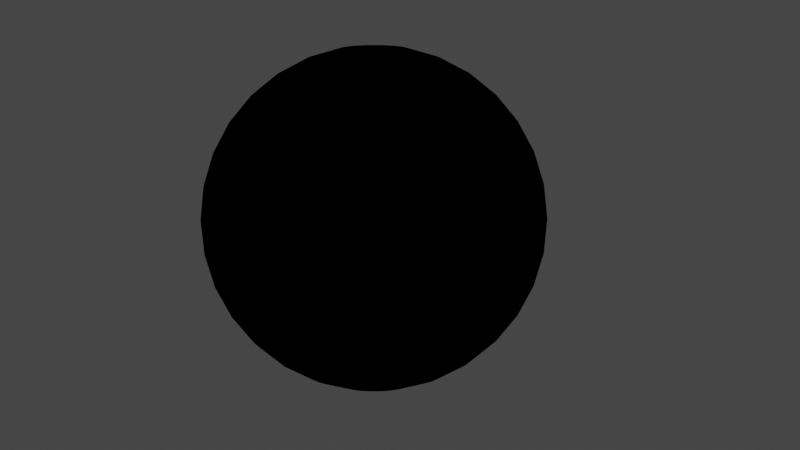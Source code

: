 # Source: toon_shader.blend  (saved by Blender 2.92.15; exported with 4.5.12 LTS)
import bpy
from mathutils import Matrix  # noqa: F401  (used for matrix-valued properties, if any)

bpy.ops.wm.read_factory_settings(use_empty=True)
scene = bpy.context.scene
scene.name = 'Scene'

# ---- collections
col_collection = bpy.data.collections.new('Collection'); scene.collection.children.link(col_collection)

# ---- materials (node trees are filled in below, after node groups)
mat_toon = bpy.data.materials.new('toon')
mat_toon.use_transparent_shadow = False

# ---- node groups
ng_nodegroup = bpy.data.node_groups.new('NodeGroup', 'ShaderNodeTree')
_s = ng_nodegroup.interface.new_socket(name='Shader', in_out='OUTPUT', socket_type='NodeSocketShader')
_s = ng_nodegroup.interface.new_socket(name='Base color', in_out='INPUT', socket_type='NodeSocketColor')
_s.default_value = (0.5, 0.5, 0.5, 1.0)
_N = ng_nodegroup.nodes; _L = ng_nodegroup.links
n0 = _N.new('NodeGroupInput'); n0.name = 'Group Input'; n0.location = (75, -216)
n1 = _N.new('ShaderNodeBsdfDiffuse'); n1.name = 'Diffuse BSDF'; n1.location = (-379, -18)
n1.inputs[1].default_value = 1.0
n2 = _N.new('ShaderNodeShaderToRGB'); n2.name = 'Shader to RGB'; n2.location = (-177, -30)
n3 = _N.new('NodeGroupOutput'); n3.name = 'Group Output'; n3.location = (915, -3)
n4 = _N.new('ShaderNodeValToRGB'); n4.name = 'ColorRamp'; n4.location = (29, 40)
while len(n4.color_ramp.elements) > 1: n4.color_ramp.elements.remove(n4.color_ramp.elements[-1])
n4.color_ramp.elements[0].position = 0.9273; n4.color_ramp.elements[0].color = (0.004825, 0.004825, 0.004825, 1.0)
_e = n4.color_ramp.elements.new(0.9955); _e.color = (1.0, 1.0, 1.0, 1.0)
n5 = _N.new('ShaderNodeMix'); n5.name = 'Mix'; n5.location = (569, -30)
n5.data_type = 'RGBA'
n6 = _N.new('ShaderNodeMix'); n6.name = 'Mix.001'; n6.location = (349, 45)
n6.data_type = 'RGBA'
n6.blend_type = 'LIGHTEN'
_L.new(n1.outputs[0], n2.inputs[0])
_L.new(n2.outputs[0], n4.inputs[0])
_L.new(n4.outputs[0], n6.inputs[6])
_L.new(n0.outputs[0], n5.inputs[7])
_L.new(n5.outputs[2], n3.inputs[0])
_L.new(n6.outputs[2], n5.inputs[6])
n3.is_active_output = True

# ---- material node trees
mat_toon.use_nodes = True; mat_toon.node_tree.nodes.clear()
_N = mat_toon.node_tree.nodes; _L = mat_toon.node_tree.links
n0 = _N.new('ShaderNodeOutputMaterial'); n0.name = 'Material Output'; n0.location = (300, 300)
n0.target = 'EEVEE'
n1 = _N.new('ShaderNodeGroup'); n1.name = 'Group'; n1.location = (-327, 298)
n1.node_tree = ng_nodegroup
n1.inputs[0].default_value = (0.3264, 0.3264, 0.3264, 1.0)
_L.new(n1.outputs[0], n0.inputs[0])
n0.is_active_output = True

# ---- world
world_world = bpy.data.worlds.new('World'); scene.world = world_world
world_world.use_nodes = True; world_world.node_tree.nodes.clear()
_N = world_world.node_tree.nodes; _L = world_world.node_tree.links
n0 = _N.new('ShaderNodeOutputWorld'); n0.name = 'World Output'; n0.location = (300, 300)
n1 = _N.new('ShaderNodeBackground'); n1.name = 'Background'; n1.location = (10, 300)
n1.inputs[0].default_value = (0.05088, 0.05088, 0.05088, 1.0)
_L.new(n1.outputs[0], n0.inputs[0])
n0.is_active_output = True
world_world.color = (0.05088, 0.05088, 0.05088)
world_world.use_sun_shadow = False
world_world.sun_shadow_jitter_overblur = 0.0

# ---- cameras
cam_camera = bpy.data.cameras.new('Camera')
cam_camera.clip_end = 100.0
cam_camera.ortho_scale = 7.314

# ---- lights
light_light = bpy.data.lights.new('Light', 'SUN')
light_light.transmission_factor = 0.0
light_light.angle = 0.1993
light_light.energy = 7.47
light_light.shadow_soft_size = 0.1
light_light.shadow_cascade_max_distance = 1000.0
light_point = bpy.data.lights.new('Point', 'SUN')
light_point.transmission_factor = 0.0
light_point.shadow_soft_size = 0.25
light_point_001 = bpy.data.lights.new('Point.001', 'POINT')
light_point_001.transmission_factor = 0.0
light_point_001.shadow_soft_size = 0.25
light_point_001.shadow_maximum_resolution = 0.006
light_point_001.use_absolute_resolution = True
light_point_002 = bpy.data.lights.new('Point.002', 'SUN')
light_point_002.transmission_factor = 0.0
light_point_002.shadow_soft_size = 0.25
light_point_003 = bpy.data.lights.new('Point.003', 'SUN')
light_point_003.transmission_factor = 0.0
light_point_003.shadow_soft_size = 0.25

# ---- meshes
me_sphere = bpy.data.meshes.new('Sphere')
me_sphere.from_pydata([(-0.29, 1.293, 1.159), (0.5901, 0.4854, -1.623), (-0.7706, 0.8344, 1.437), (-0.4688, 1.012, 1.368), (-0.1695, 1.156, 1.237), (0.1157, 1.262, 1.05), (0.376, 1.324, 0.8144), (0.6013, 1.342, 0.5381), (0.783, 1.313, 0.2322), (0.9141, 1.239, -0.09147), (0.9895, 1.123, -0.4205), (1.006, 0.9697, -0.7424), (0.9641, 0.7845, -1.045), (0.8642, 0.5748, -1.316), (0.7105, 0.3485, -1.545), (0.5091, 0.1143, -1.724), (0.2675, -0.1187, -1.845), (-0.7391, 0.7781, 1.463), (-0.4071, 0.9016, 1.419), (-0.08002, 0.9961, 1.312), (0.2297, 1.058, 1.146), (0.51, 1.084, 0.9264), (0.7502, 1.075, 0.6626), (0.941, 1.03, 0.3644), (1.075, 0.9504, 0.0433), (1.148, 0.8401, -0.2884), (1.155, 0.7031, -0.6179), (1.098, 0.5446, -0.9325), (0.9781, 0.3707, -1.22), (0.8, 0.1881, -1.47), (0.5707, 0.003866, -1.672), (0.299, -0.175, -1.819), (-0.7198, 0.7157, 1.487), (-0.3691, 0.7794, 1.467), (-0.02487, 0.8186, 1.381), (0.2998, 0.8319, 1.234), (0.5925, 0.8188, 1.03), (0.8419, 0.7797, 0.7773), (1.038, 0.7163, 0.4862), (1.174, 0.6308, 0.1675), (1.245, 0.5267, -0.1665), (1.247, 0.4079, -0.5031), (1.181, 0.2789, -0.8292), (1.048, 0.1448, -1.132), (0.8552, 0.0106, -1.401), (0.6087, -0.1184, -1.625), (0.3183, -0.2373, -1.795), (-0.7132, 0.6497, 1.508), (-0.3563, 0.6499, 1.508), (-0.006189, 0.6307, 1.442), (0.3236, 0.5927, 1.311), (0.6205, 0.5375, 1.12), (0.873, 0.4672, 0.8779), (1.071, 0.3845, 0.593), (1.208, 0.2926, 0.2764), (1.278, 0.195, -0.05977), (1.278, 0.09537, -0.4025), (1.209, -0.002343, -0.7387), (1.072, -0.09442, -1.055), (0.8739, -0.1773, -1.34), (0.6216, -0.2479, -1.583), (0.3249, -0.3033, -1.773), (-0.7197, 0.5826, 1.526), (-0.369, 0.5183, 1.543), (-0.02471, 0.4396, 1.491), (0.3001, 0.3495, 1.374), (0.5928, 0.2515, 1.195), (0.8422, 0.1495, 0.9605), (1.039, 0.04719, 0.6806), (1.175, -0.05136, 0.3657), (1.245, -0.1424, 0.02786), (1.247, -0.2224, -0.32), (1.181, -0.2883, -0.6644), (1.048, -0.3376, -0.9922), (0.8554, -0.3684, -1.291), (0.6088, -0.3795, -1.549), (0.3184, -0.3704, -1.756), (-0.739, 0.517, 1.539), (-0.4069, 0.3895, 1.568), (-0.07971, 0.2527, 1.528), (0.23, 0.1116, 1.421), (0.5104, -0.02819, 1.25), (0.7507, -0.1614, 1.022), (0.9416, -0.2828, 0.7457), (1.076, -0.3878, 0.4321), (1.148, -0.4724, 0.09298), (1.156, -0.5332, -0.2586), (1.098, -0.5681, -0.6092), (0.9785, -0.5755, -0.9453), (0.8004, -0.5553, -1.254), (0.5709, -0.5082, -1.523), (0.2991, -0.4361, -1.743), (-0.7704, 0.4554, 1.547), (-0.4685, 0.2686, 1.584), (-0.1691, 0.0771, 1.551), (0.1163, -0.1118, 1.45), (0.3767, -0.2909, 1.284), (0.6021, -0.4533, 1.06), (0.7838, -0.5927, 0.7858), (0.9149, -0.7038, 0.473), (0.9903, -0.7823, 0.1331), (1.007, -0.8252, -0.2209), (0.9647, -0.8308, -0.5752), (0.8647, -0.799, -0.9164), (0.711, -0.7309, -1.231), (0.5094, -0.6292, -1.508), (0.2677, -0.4977, -1.735), (-0.8127, 0.4001, 1.549), (-0.5514, 0.1602, 1.589), (-0.2894, -0.08034, 1.559), (-0.03682, -0.3122, 1.459), (0.1966, -0.5266, 1.295), (0.402, -0.7151, 1.072), (0.5714, -0.8706, 0.7994), (0.6984, -0.9872, 0.4868), (0.7779, -1.06, 0.1466), (0.8071, -1.087, -0.2081), (0.7847, -1.066, -0.5637), (0.7116, -0.9993, -0.9066), (0.5907, -0.8883, -1.224), (0.4265, -0.7376, -1.502), (0.2255, -0.553, -1.732), (-0.8641, 0.3533, 1.547), (-0.6523, 0.06835, 1.584), (-0.436, -0.2136, 1.551), (-0.2234, -0.4819, 1.45), (-0.02279, -0.726, 1.284), (0.1582, -0.9368, 1.06), (0.3126, -1.106, 0.7858), (0.4344, -1.227, 0.473), (0.5191, -1.296, 0.1331), (0.5633, -1.309, -0.2209), (0.5653, -1.266, -0.5752), (0.525, -1.169, -0.9164), (0.4441, -1.022, -1.231), (0.3255, -0.8294, -1.508), (0.174, -0.5998, -1.735), (-0.9229, 0.3167, 1.539), (-0.7676, -0.00329, 1.568), (-0.6033, -0.3176, 1.528), (-0.4364, -0.6142, 1.421), (-0.2732, -0.8817, 1.25), (-0.12, -1.11, 1.022), (0.01726, -1.29, 0.7457), (0.1333, -1.414, 0.4321), (0.2238, -1.479, 0.09298), (0.2851, -1.482, -0.2586), (0.3149, -1.422, -0.6092), (0.3121, -1.301, -0.9453), (0.2768, -1.126, -1.254), (0.2103, -0.9011, -1.523), (0.1152, -0.6363, -1.743), (-0.9866, 0.2919, 1.526), (-0.8926, -0.05201, 1.543), (-0.7848, -0.3884, 1.491), (-0.6674, -0.7043, 1.374), (-0.5449, -0.9876, 1.195), (-0.4219, -1.227, 0.9605), (-0.3032, -1.414, 0.6806), (-0.1934, -1.542, 0.3657), (-0.09674, -1.604, 0.02786), (-0.01684, -1.599, -0.32), (0.04318, -1.527, -0.6644), (0.08102, -1.391, -0.9922), (0.09523, -1.196, -1.291), (0.08525, -0.9498, -1.549), (0.05147, -0.6612, -1.756), (-1.053, 0.2797, 1.508), (-1.023, -0.07594, 1.508), (-0.9736, -0.4231, 1.442), (-0.9077, -0.7485, 1.311), (-0.8274, -1.04, 1.12), (-0.7359, -1.285, 0.8779), (-0.6366, -1.476, 0.593), (-0.5333, -1.604, 0.2764), (-0.4301, -1.665, -0.05977), (-0.3308, -1.657, -0.4025), (-0.2394, -1.579, -0.7387), (-0.1593, -1.436, -1.055), (-0.09359, -1.231, -1.34), (-0.04481, -0.9737, -1.583), (-0.01483, -0.6734, -1.773), (-1.119, 0.2806, 1.487), (-1.153, -0.07416, 1.467), (-1.162, -0.4205, 1.381), (-1.148, -0.7452, 1.234), (-1.11, -1.036, 1.03), (-1.05, -1.281, 0.7773), (-0.9699, -1.471, 0.4862), (-0.8732, -1.599, 0.1675), (-0.7634, -1.661, -0.1665), (-0.6448, -1.653, -0.5031), (-0.522, -1.576, -0.8292), (-0.3996, -1.432, -1.132), (-0.2824, -1.229, -1.401), (-0.1749, -0.9719, -1.625), (-0.08114, -0.6725, -1.795), (-1.183, 0.2946, 1.463), (-1.278, -0.04674, 1.419), (-1.344, -0.3807, 1.312), (-1.379, -0.6945, 1.146), (-1.382, -0.9761, 0.9264), (-1.352, -1.215, 0.6626), (-1.29, -1.401, 0.3644), (-1.2, -1.528, 0.0433), (-1.084, -1.59, -0.2884), (-0.9468, -1.586, -0.6179), (-0.7938, -1.516, -0.9325), (-0.6307, -1.382, -1.22), (-0.464, -1.189, -1.47), (-0.3, -0.9445, -1.672), (-0.1449, -0.6585, -1.819), (-1.242, 0.3211, 1.437), (-1.393, 0.005281, 1.368), (-1.511, -0.3052, 1.237), (-1.592, -0.5984, 1.05), (-1.632, -0.8631, 0.8144), (-1.63, -1.089, 0.5381), (-1.586, -1.268, 0.2322), (-1.501, -1.392, -0.09147), (-1.379, -1.457, -0.4205), (-1.225, -1.461, -0.7424), (-1.044, -1.403, -1.045), (-0.8438, -1.286, -1.316), (-0.6314, -1.113, -1.545), (-0.4152, -0.8925, -1.724), (-0.2037, -0.632, -1.845), (-1.293, 0.3591, 1.409), (-0.2552, -0.5939, -1.872)], [(4, 0), (14, 1), (228, 226), (227, 212)], [(7, 6, 21, 22), (15, 14, 29, 30), (8, 7, 22, 23), (16, 15, 30, 31), (9, 8, 23, 24), (10, 9, 24, 25), (3, 2, 17, 18), (11, 10, 25, 26), (4, 3, 18, 19), (12, 11, 26, 27), (5, 4, 19, 20), (13, 12, 27, 28), (6, 5, 20, 21), (14, 13, 28, 29), (26, 25, 40, 41), (19, 18, 33, 34), (27, 26, 41, 42), (20, 19, 34, 35), (28, 27, 42, 43), (21, 20, 35, 36), (29, 28, 43, 44), (22, 21, 36, 37), (30, 29, 44, 45), (23, 22, 37, 38), (31, 30, 45, 46), (24, 23, 38, 39), (25, 24, 39, 40), (18, 17, 32, 33), (45, 44, 59, 60), (38, 37, 52, 53), (46, 45, 60, 61), (39, 38, 53, 54), (40, 39, 54, 55), (33, 32, 47, 48), (41, 40, 55, 56), (34, 33, 48, 49), (42, 41, 56, 57), (35, 34, 49, 50), (43, 42, 57, 58), (36, 35, 50, 51), (44, 43, 58, 59), (37, 36, 51, 52), (57, 56, 71, 72), (50, 49, 64, 65), (58, 57, 72, 73), (51, 50, 65, 66), (59, 58, 73, 74), (52, 51, 66, 67), (60, 59, 74, 75), (53, 52, 67, 68), (61, 60, 75, 76), (54, 53, 68, 69), (55, 54, 69, 70), (48, 47, 62, 63), (56, 55, 70, 71), (49, 48, 63, 64), (76, 75, 90, 91), (69, 68, 83, 84), (70, 69, 84, 85), (63, 62, 77, 78), (71, 70, 85, 86), (64, 63, 78, 79), (72, 71, 86, 87), (65, 64, 79, 80), (73, 72, 87, 88), (66, 65, 80, 81), (74, 73, 88, 89), (67, 66, 81, 82), (75, 74, 89, 90), (68, 67, 82, 83), (80, 79, 94, 95), (88, 87, 102, 103), (81, 80, 95, 96), (89, 88, 103, 104), (82, 81, 96, 97), (90, 89, 104, 105), (83, 82, 97, 98), (91, 90, 105, 106), (84, 83, 98, 99), (85, 84, 99, 100), (78, 77, 92, 93), (86, 85, 100, 101), (79, 78, 93, 94), (87, 86, 101, 102), (99, 98, 113, 114), (100, 99, 114, 115), (93, 92, 107, 108), (101, 100, 115, 116), (94, 93, 108, 109), (102, 101, 116, 117), (95, 94, 109, 110), (103, 102, 117, 118), (96, 95, 110, 111), (104, 103, 118, 119), (97, 96, 111, 112), (105, 104, 119, 120), (98, 97, 112, 113), (106, 105, 120, 121), (118, 117, 132, 133), (111, 110, 125, 126), (119, 118, 133, 134), (112, 111, 126, 127), (120, 119, 134, 135), (113, 112, 127, 128), (121, 120, 135, 136), (114, 113, 128, 129), (115, 114, 129, 130), (108, 107, 122, 123), (116, 115, 130, 131), (109, 108, 123, 124), (117, 116, 131, 132), (110, 109, 124, 125), (130, 129, 144, 145), (123, 122, 137, 138), (131, 130, 145, 146), (124, 123, 138, 139), (132, 131, 146, 147), (125, 124, 139, 140), (133, 132, 147, 148), (126, 125, 140, 141), (134, 133, 148, 149), (127, 126, 141, 142), (135, 134, 149, 150), (128, 127, 142, 143), (136, 135, 150, 151), (129, 128, 143, 144), (141, 140, 155, 156), (149, 148, 163, 164), (142, 141, 156, 157), (150, 149, 164, 165), (143, 142, 157, 158), (151, 150, 165, 166), (144, 143, 158, 159), (145, 144, 159, 160), (138, 137, 152, 153), (146, 145, 160, 161), (139, 138, 153, 154), (147, 146, 161, 162), (140, 139, 154, 155), (148, 147, 162, 163), (160, 159, 174, 175), (153, 152, 167, 168), (161, 160, 175, 176), (154, 153, 168, 169), (162, 161, 176, 177), (155, 154, 169, 170), (163, 162, 177, 178), (156, 155, 170, 171), (164, 163, 178, 179), (157, 156, 171, 172), (165, 164, 179, 180), (158, 157, 172, 173), (166, 165, 180, 181), (159, 158, 173, 174), (179, 178, 193, 194), (172, 171, 186, 187), (180, 179, 194, 195), (173, 172, 187, 188), (181, 180, 195, 196), (174, 173, 188, 189), (175, 174, 189, 190), (168, 167, 182, 183), (176, 175, 190, 191), (169, 168, 183, 184), (177, 176, 191, 192), (170, 169, 184, 185), (178, 177, 192, 193), (171, 170, 185, 186), (191, 190, 205, 206), (184, 183, 198, 199), (192, 191, 206, 207), (185, 184, 199, 200), (193, 192, 207, 208), (186, 185, 200, 201), (194, 193, 208, 209), (187, 186, 201, 202), (195, 194, 209, 210), (188, 187, 202, 203), (196, 195, 210, 211), (189, 188, 203, 204), (190, 189, 204, 205), (183, 182, 197, 198), (210, 209, 224, 225), (203, 202, 217, 218), (211, 210, 225, 226), (204, 203, 218, 219), (205, 204, 219, 220), (198, 197, 212, 213), (206, 205, 220, 221), (199, 198, 213, 214), (207, 206, 221, 222), (200, 199, 214, 215), (208, 207, 222, 223), (201, 200, 215, 216), (209, 208, 223, 224), (202, 201, 216, 217)])
me_sphere.polygons.foreach_set('use_smooth', [True] * 196)
_uv = me_sphere.uv_layers.new(name='UVMap')
_uv.uv.foreach_set('vector', [0.4687, 0.625, 0.4687, 0.6875, 0.4375, 0.6875, 0.4375, 0.625, 0.4687, 0.125, 0.4687, 0.1875, 0.4375, 0.1875, 0.4375, 0.125, 0.4687, 0.5625, 0.4687, 0.625, 0.4375, 0.625, 0.4375, 0.5625, 0.4687, 0.0625, 0.4687, 0.125, 0.4375, 0.125, 0.4375, 0.0625, 0.4687, 0.5, 0.4687, 0.5625, 0.4375, 0.5625, 0.4375, 0.5, 0.4687, 0.4375, 0.4687, 0.5, 0.4375, 0.5, 0.4375, 0.4375, 0.4687, 0.875, 0.4687, 0.9375, 0.4375, 0.9375, 0.4375, 0.875, 0.4687, 0.375, 0.4687, 0.4375, 0.4375, 0.4375, 0.4375, 0.375, 0.4687, 0.8125, 0.4687, 0.875, 0.4375, 0.875, 0.4375, 0.8125, 0.4687, 0.3125, 0.4687, 0.375, 0.4375, 0.375, 0.4375, 0.3125, 0.4687, 0.75, 0.4687, 0.8125, 0.4375, 0.8125, 0.4375, 0.75, 0.4687, 0.25, 0.4687, 0.3125, 0.4375, 0.3125, 0.4375, 0.25, 0.4687, 0.6875, 0.4687, 0.75, 0.4375, 0.75, 0.4375, 0.6875, 0.4687, 0.1875, 0.4687, 0.25, 0.4375, 0.25, 0.4375, 0.1875, 0.4375, 0.375, 0.4375, 0.4375, 0.4062, 0.4375, 0.4062, 0.375, 0.4375, 0.8125, 0.4375, 0.875, 0.4062, 0.875, 0.4062, 0.8125, 0.4375, 0.3125, 0.4375, 0.375, 0.4062, 0.375, 0.4062, 0.3125, 0.4375, 0.75, 0.4375, 0.8125, 0.4062, 0.8125, 0.4062, 0.75, 0.4375, 0.25, 0.4375, 0.3125, 0.4062, 0.3125, 0.4062, 0.25, 0.4375, 0.6875, 0.4375, 0.75, 0.4062, 0.75, 0.4062, 0.6875, 0.4375, 0.1875, 0.4375, 0.25, 0.4062, 0.25, 0.4062, 0.1875, 0.4375, 0.625, 0.4375, 0.6875, 0.4062, 0.6875, 0.4062, 0.625, 0.4375, 0.125, 0.4375, 0.1875, 0.4062, 0.1875, 0.4062, 0.125, 0.4375, 0.5625, 0.4375, 0.625, 0.4062, 0.625, 0.4062, 0.5625, 0.4375, 0.0625, 0.4375, 0.125, 0.4062, 0.125, 0.4062, 0.0625, 0.4375, 0.5, 0.4375, 0.5625, 0.4062, 0.5625, 0.4062, 0.5, 0.4375, 0.4375, 0.4375, 0.5, 0.4062, 0.5, 0.4062, 0.4375, 0.4375, 0.875, 0.4375, 0.9375, 0.4062, 0.9375, 0.4062, 0.875, 0.4062, 0.125, 0.4062, 0.1875, 0.375, 0.1875, 0.375, 0.125, 0.4062, 0.5625, 0.4062, 0.625, 0.375, 0.625, 0.375, 0.5625, 0.4062, 0.0625, 0.4062, 0.125, 0.375, 0.125, 0.375, 0.0625, 0.4062, 0.5, 0.4062, 0.5625, 0.375, 0.5625, 0.375, 0.5, 0.4062, 0.4375, 0.4062, 0.5, 0.375, 0.5, 0.375, 0.4375, 0.4062, 0.875, 0.4062, 0.9375, 0.375, 0.9375, 0.375, 0.875, 0.4062, 0.375, 0.4062, 0.4375, 0.375, 0.4375, 0.375, 0.375, 0.4062, 0.8125, 0.4062, 0.875, 0.375, 0.875, 0.375, 0.8125, 0.4062, 0.3125, 0.4062, 0.375, 0.375, 0.375, 0.375, 0.3125, 0.4062, 0.75, 0.4062, 0.8125, 0.375, 0.8125, 0.375, 0.75, 0.4062, 0.25, 0.4062, 0.3125, 0.375, 0.3125, 0.375, 0.25, 0.4062, 0.6875, 0.4062, 0.75, 0.375, 0.75, 0.375, 0.6875, 0.4062, 0.1875, 0.4062, 0.25, 0.375, 0.25, 0.375, 0.1875, 0.4062, 0.625, 0.4062, 0.6875, 0.375, 0.6875, 0.375, 0.625, 0.375, 0.3125, 0.375, 0.375, 0.3437, 0.375, 0.3437, 0.3125, 0.375, 0.75, 0.375, 0.8125, 0.3437, 0.8125, 0.3437, 0.75, 0.375, 0.25, 0.375, 0.3125, 0.3437, 0.3125, 0.3437, 0.25, 0.375, 0.6875, 0.375, 0.75, 0.3437, 0.75, 0.3437, 0.6875, 0.375, 0.1875, 0.375, 0.25, 0.3437, 0.25, 0.3437, 0.1875, 0.375, 0.625, 0.375, 0.6875, 0.3437, 0.6875, 0.3437, 0.625, 0.375, 0.125, 0.375, 0.1875, 0.3437, 0.1875, 0.3437, 0.125, 0.375, 0.5625, 0.375, 0.625, 0.3437, 0.625, 0.3437, 0.5625, 0.375, 0.0625, 0.375, 0.125, 0.3437, 0.125, 0.3437, 0.0625, 0.375, 0.5, 0.375, 0.5625, 0.3437, 0.5625, 0.3437, 0.5, 0.375, 0.4375, 0.375, 0.5, 0.3437, 0.5, 0.3437, 0.4375, 0.375, 0.875, 0.375, 0.9375, 0.3437, 0.9375, 0.3437, 0.875, 0.375, 0.375, 0.375, 0.4375, 0.3437, 0.4375, 0.3437, 0.375, 0.375, 0.8125, 0.375, 0.875, 0.3437, 0.875, 0.3437, 0.8125, 0.3437, 0.0625, 0.3437, 0.125, 0.3125, 0.125, 0.3125, 0.0625, 0.3437, 0.5, 0.3437, 0.5625, 0.3125, 0.5625, 0.3125, 0.5, 0.3437, 0.4375, 0.3437, 0.5, 0.3125, 0.5, 0.3125, 0.4375, 0.3437, 0.875, 0.3437, 0.9375, 0.3125, 0.9375, 0.3125, 0.875, 0.3437, 0.375, 0.3437, 0.4375, 0.3125, 0.4375, 0.3125, 0.375, 0.3437, 0.8125, 0.3437, 0.875, 0.3125, 0.875, 0.3125, 0.8125, 0.3437, 0.3125, 0.3437, 0.375, 0.3125, 0.375, 0.3125, 0.3125, 0.3437, 0.75, 0.3437, 0.8125, 0.3125, 0.8125, 0.3125, 0.75, 0.3437, 0.25, 0.3437, 0.3125, 0.3125, 0.3125, 0.3125, 0.25, 0.3437, 0.6875, 0.3437, 0.75, 0.3125, 0.75, 0.3125, 0.6875, 0.3437, 0.1875, 0.3437, 0.25, 0.3125, 0.25, 0.3125, 0.1875, 0.3437, 0.625, 0.3437, 0.6875, 0.3125, 0.6875, 0.3125, 0.625, 0.3437, 0.125, 0.3437, 0.1875, 0.3125, 0.1875, 0.3125, 0.125, 0.3437, 0.5625, 0.3437, 0.625, 0.3125, 0.625, 0.3125, 0.5625, 0.3125, 0.75, 0.3125, 0.8125, 0.2812, 0.8125, 0.2812, 0.75, 0.3125, 0.25, 0.3125, 0.3125, 0.2812, 0.3125, 0.2812, 0.25, 0.3125, 0.6875, 0.3125, 0.75, 0.2812, 0.75, 0.2812, 0.6875, 0.3125, 0.1875, 0.3125, 0.25, 0.2812, 0.25, 0.2812, 0.1875, 0.3125, 0.625, 0.3125, 0.6875, 0.2812, 0.6875, 0.2812, 0.625, 0.3125, 0.125, 0.3125, 0.1875, 0.2812, 0.1875, 0.2812, 0.125, 0.3125, 0.5625, 0.3125, 0.625, 0.2812, 0.625, 0.2812, 0.5625, 0.3125, 0.0625, 0.3125, 0.125, 0.2812, 0.125, 0.2812, 0.0625, 0.3125, 0.5, 0.3125, 0.5625, 0.2812, 0.5625, 0.2812, 0.5, 0.3125, 0.4375, 0.3125, 0.5, 0.2812, 0.5, 0.2812, 0.4375, 0.3125, 0.875, 0.3125, 0.9375, 0.2812, 0.9375, 0.2812, 0.875, 0.3125, 0.375, 0.3125, 0.4375, 0.2812, 0.4375, 0.2812, 0.375, 0.3125, 0.8125, 0.3125, 0.875, 0.2812, 0.875, 0.2812, 0.8125, 0.3125, 0.3125, 0.3125, 0.375, 0.2812, 0.375, 0.2812, 0.3125, 0.2812, 0.5, 0.2812, 0.5625, 0.25, 0.5625, 0.25, 0.5, 0.2812, 0.4375, 0.2812, 0.5, 0.25, 0.5, 0.25, 0.4375, 0.2812, 0.875, 0.2812, 0.9375, 0.25, 0.9375, 0.25, 0.875, 0.2812, 0.375, 0.2812, 0.4375, 0.25, 0.4375, 0.25, 0.375, 0.2812, 0.8125, 0.2812, 0.875, 0.25, 0.875, 0.25, 0.8125, 0.2812, 0.3125, 0.2812, 0.375, 0.25, 0.375, 0.25, 0.3125, 0.2812, 0.75, 0.2812, 0.8125, 0.25, 0.8125, 0.25, 0.75, 0.2812, 0.25, 0.2812, 0.3125, 0.25, 0.3125, 0.25, 0.25, 0.2812, 0.6875, 0.2812, 0.75, 0.25, 0.75, 0.25, 0.6875, 0.2812, 0.1875, 0.2812, 0.25, 0.25, 0.25, 0.25, 0.1875, 0.2812, 0.625, 0.2812, 0.6875, 0.25, 0.6875, 0.25, 0.625, 0.2812, 0.125, 0.2812, 0.1875, 0.25, 0.1875, 0.25, 0.125, 0.2812, 0.5625, 0.2812, 0.625, 0.25, 0.625, 0.25, 0.5625, 0.2812, 0.0625, 0.2812, 0.125, 0.25, 0.125, 0.25, 0.0625, 0.25, 0.25, 0.25, 0.3125, 0.2187, 0.3125, 0.2187, 0.25, 0.25, 0.6875, 0.25, 0.75, 0.2187, 0.75, 0.2187, 0.6875, 0.25, 0.1875, 0.25, 0.25, 0.2187, 0.25, 0.2188, 0.1875, 0.25, 0.625, 0.25, 0.6875, 0.2187, 0.6875, 0.2188, 0.625, 0.25, 0.125, 0.25, 0.1875, 0.2188, 0.1875, 0.2188, 0.125, 0.25, 0.5625, 0.25, 0.625, 0.2188, 0.625, 0.2187, 0.5625, 0.25, 0.0625, 0.25, 0.125, 0.2188, 0.125, 0.2188, 0.0625, 0.25, 0.5, 0.25, 0.5625, 0.2187, 0.5625, 0.2187, 0.5, 0.25, 0.4375, 0.25, 0.5, 0.2187, 0.5, 0.2187, 0.4375, 0.25, 0.875, 0.25, 0.9375, 0.2188, 0.9375, 0.2188, 0.875, 0.25, 0.375, 0.25, 0.4375, 0.2187, 0.4375, 0.2188, 0.375, 0.25, 0.8125, 0.25, 0.875, 0.2188, 0.875, 0.2188, 0.8125, 0.25, 0.3125, 0.25, 0.375, 0.2188, 0.375, 0.2187, 0.3125, 0.25, 0.75, 0.25, 0.8125, 0.2188, 0.8125, 0.2187, 0.75, 0.2187, 0.4375, 0.2187, 0.5, 0.1875, 0.5, 0.1875, 0.4375, 0.2188, 0.875, 0.2188, 0.9375, 0.1875, 0.9375, 0.1875, 0.875, 0.2188, 0.375, 0.2187, 0.4375, 0.1875, 0.4375, 0.1875, 0.375, 0.2188, 0.8125, 0.2188, 0.875, 0.1875, 0.875, 0.1875, 0.8125, 0.2187, 0.3125, 0.2188, 0.375, 0.1875, 0.375, 0.1875, 0.3125, 0.2187, 0.75, 0.2188, 0.8125, 0.1875, 0.8125, 0.1875, 0.75, 0.2187, 0.25, 0.2187, 0.3125, 0.1875, 0.3125, 0.1875, 0.25, 0.2187, 0.6875, 0.2187, 0.75, 0.1875, 0.75, 0.1875, 0.6875, 0.2188, 0.1875, 0.2187, 0.25, 0.1875, 0.25, 0.1875, 0.1875, 0.2188, 0.625, 0.2187, 0.6875, 0.1875, 0.6875, 0.1875, 0.625, 0.2188, 0.125, 0.2188, 0.1875, 0.1875, 0.1875, 0.1875, 0.125, 0.2187, 0.5625, 0.2188, 0.625, 0.1875, 0.625, 0.1875, 0.5625, 0.2188, 0.0625, 0.2188, 0.125, 0.1875, 0.125, 0.1875, 0.0625, 0.2187, 0.5, 0.2187, 0.5625, 0.1875, 0.5625, 0.1875, 0.5, 0.1875, 0.6875, 0.1875, 0.75, 0.1563, 0.75, 0.1562, 0.6875, 0.1875, 0.1875, 0.1875, 0.25, 0.1563, 0.25, 0.1563, 0.1875, 0.1875, 0.625, 0.1875, 0.6875, 0.1562, 0.6875, 0.1563, 0.625, 0.1875, 0.125, 0.1875, 0.1875, 0.1563, 0.1875, 0.1563, 0.125, 0.1875, 0.5625, 0.1875, 0.625, 0.1563, 0.625, 0.1562, 0.5625, 0.1875, 0.0625, 0.1875, 0.125, 0.1563, 0.125, 0.1563, 0.0625, 0.1875, 0.5, 0.1875, 0.5625, 0.1562, 0.5625, 0.1562, 0.5, 0.1875, 0.4375, 0.1875, 0.5, 0.1562, 0.5, 0.1562, 0.4375, 0.1875, 0.875, 0.1875, 0.9375, 0.1563, 0.9375, 0.1563, 0.875, 0.1875, 0.375, 0.1875, 0.4375, 0.1562, 0.4375, 0.1563, 0.375, 0.1875, 0.8125, 0.1875, 0.875, 0.1563, 0.875, 0.1563, 0.8125, 0.1875, 0.3125, 0.1875, 0.375, 0.1563, 0.375, 0.1562, 0.3125, 0.1875, 0.75, 0.1875, 0.8125, 0.1563, 0.8125, 0.1563, 0.75, 0.1875, 0.25, 0.1875, 0.3125, 0.1562, 0.3125, 0.1563, 0.25, 0.1562, 0.4375, 0.1562, 0.5, 0.125, 0.5, 0.125, 0.4375, 0.1563, 0.875, 0.1563, 0.9375, 0.125, 0.9375, 0.125, 0.875, 0.1563, 0.375, 0.1562, 0.4375, 0.125, 0.4375, 0.125, 0.375, 0.1563, 0.8125, 0.1563, 0.875, 0.125, 0.875, 0.125, 0.8125, 0.1562, 0.3125, 0.1563, 0.375, 0.125, 0.375, 0.125, 0.3125, 0.1563, 0.75, 0.1563, 0.8125, 0.125, 0.8125, 0.125, 0.75, 0.1563, 0.25, 0.1562, 0.3125, 0.125, 0.3125, 0.125, 0.25, 0.1562, 0.6875, 0.1563, 0.75, 0.125, 0.75, 0.125, 0.6875, 0.1563, 0.1875, 0.1563, 0.25, 0.125, 0.25, 0.125, 0.1875, 0.1563, 0.625, 0.1562, 0.6875, 0.125, 0.6875, 0.125, 0.625, 0.1563, 0.125, 0.1563, 0.1875, 0.125, 0.1875, 0.125, 0.125, 0.1562, 0.5625, 0.1563, 0.625, 0.125, 0.625, 0.125, 0.5625, 0.1563, 0.0625, 0.1563, 0.125, 0.125, 0.125, 0.125, 0.0625, 0.1562, 0.5, 0.1562, 0.5625, 0.125, 0.5625, 0.125, 0.5, 0.125, 0.1875, 0.125, 0.25, 0.09375, 0.25, 0.09375, 0.1875, 0.125, 0.625, 0.125, 0.6875, 0.09375, 0.6875, 0.09375, 0.625, 0.125, 0.125, 0.125, 0.1875, 0.09375, 0.1875, 0.09375, 0.125, 0.125, 0.5625, 0.125, 0.625, 0.09375, 0.625, 0.09375, 0.5625, 0.125, 0.0625, 0.125, 0.125, 0.09375, 0.125, 0.09375, 0.0625, 0.125, 0.5, 0.125, 0.5625, 0.09375, 0.5625, 0.09375, 0.5, 0.125, 0.4375, 0.125, 0.5, 0.09375, 0.5, 0.09375, 0.4375, 0.125, 0.875, 0.125, 0.9375, 0.09375, 0.9375, 0.09375, 0.875, 0.125, 0.375, 0.125, 0.4375, 0.09375, 0.4375, 0.09375, 0.375, 0.125, 0.8125, 0.125, 0.875, 0.09375, 0.875, 0.09375, 0.8125, 0.125, 0.3125, 0.125, 0.375, 0.09375, 0.375, 0.09375, 0.3125, 0.125, 0.75, 0.125, 0.8125, 0.09375, 0.8125, 0.09375, 0.75, 0.125, 0.25, 0.125, 0.3125, 0.09375, 0.3125, 0.09375, 0.25, 0.125, 0.6875, 0.125, 0.75, 0.09375, 0.75, 0.09375, 0.6875, 0.09375, 0.375, 0.09375, 0.4375, 0.0625, 0.4375, 0.0625, 0.375, 0.09375, 0.8125, 0.09375, 0.875, 0.0625, 0.875, 0.0625, 0.8125, 0.09375, 0.3125, 0.09375, 0.375, 0.0625, 0.375, 0.0625, 0.3125, 0.09375, 0.75, 0.09375, 0.8125, 0.0625, 0.8125, 0.0625, 0.75, 0.09375, 0.25, 0.09375, 0.3125, 0.0625, 0.3125, 0.0625, 0.25, 0.09375, 0.6875, 0.09375, 0.75, 0.0625, 0.75, 0.0625, 0.6875, 0.09375, 0.1875, 0.09375, 0.25, 0.0625, 0.25, 0.0625, 0.1875, 0.09375, 0.625, 0.09375, 0.6875, 0.0625, 0.6875, 0.0625, 0.625, 0.09375, 0.125, 0.09375, 0.1875, 0.0625, 0.1875, 0.0625, 0.125, 0.09375, 0.5625, 0.09375, 0.625, 0.0625, 0.625, 0.0625, 0.5625, 0.09375, 0.0625, 0.09375, 0.125, 0.0625, 0.125, 0.0625, 0.0625, 0.09375, 0.5, 0.09375, 0.5625, 0.0625, 0.5625, 0.0625, 0.5, 0.09375, 0.4375, 0.09375, 0.5, 0.0625, 0.5, 0.0625, 0.4375, 0.09375, 0.875, 0.09375, 0.9375, 0.0625, 0.9375, 0.0625, 0.875, 0.0625, 0.125, 0.0625, 0.1875, 0.03125, 0.1875, 0.03125, 0.125, 0.0625, 0.5625, 0.0625, 0.625, 0.03125, 0.625, 0.03125, 0.5625, 0.0625, 0.0625, 0.0625, 0.125, 0.03125, 0.125, 0.03125, 0.0625, 0.0625, 0.5, 0.0625, 0.5625, 0.03125, 0.5625, 0.03125, 0.5, 0.0625, 0.4375, 0.0625, 0.5, 0.03125, 0.5, 0.03125, 0.4375, 0.0625, 0.875, 0.0625, 0.9375, 0.03125, 0.9375, 0.03125, 0.875, 0.0625, 0.375, 0.0625, 0.4375, 0.03125, 0.4375, 0.03125, 0.375, 0.0625, 0.8125, 0.0625, 0.875, 0.03125, 0.875, 0.03125, 0.8125, 0.0625, 0.3125, 0.0625, 0.375, 0.03125, 0.375, 0.03125, 0.3125, 0.0625, 0.75, 0.0625, 0.8125, 0.03125, 0.8125, 0.03125, 0.75, 0.0625, 0.25, 0.0625, 0.3125, 0.03125, 0.3125, 0.03125, 0.25, 0.0625, 0.6875, 0.0625, 0.75, 0.03125, 0.75, 0.03125, 0.6875, 0.0625, 0.1875, 0.0625, 0.25, 0.03125, 0.25, 0.03125, 0.1875, 0.0625, 0.625, 0.0625, 0.6875, 0.03125, 0.6875, 0.03125, 0.625])
me_sphere.materials.append(mat_toon)
me_sphere.use_remesh_fix_poles = True
me_sphere.use_remesh_preserve_attributes = False
me_sphere.use_mirror_vertex_groups = False
me_sphere.update()

# ---- objects
ob_light = bpy.data.objects.new('Light', light_light)
ob_camera = bpy.data.objects.new('Camera', cam_camera)
ob_sphere = bpy.data.objects.new('Sphere', me_sphere)
ob_point = bpy.data.objects.new('Point', light_point)
ob_point_001 = bpy.data.objects.new('Point.001', light_point_001)
ob_point_002 = bpy.data.objects.new('Point.002', light_point_002)
ob_point_003 = bpy.data.objects.new('Point.003', light_point_003)

# ---- transforms, parenting, visibility, modifiers, constraints
ob_light.location = (4.076, 1.005, 5.904)
ob_light.rotation_euler = (0.7159, 0.8636, 2.171)
ob_light.lock_rotations_4d = False
ob_light.empty_display_type = 'ARROWS'
ob_light.color = (0.0, 0.0, 0.0, 0.0)
ob_light.lineart.crease_threshold = 0.0
ob_camera.location = (7.359, -6.926, 4.958)
ob_camera.rotation_euler = (1.109, 0.0, 0.8149)
ob_camera.lock_rotations_4d = False
ob_camera.empty_display_type = 'ARROWS'
ob_camera.color = (0.0, 0.0, 0.0, 0.0)
ob_camera.display_type = 'WIRE'
ob_camera.lineart.crease_threshold = 0.0
ob_sphere.location = (0.0, 0.0, 0.0)
ob_sphere.lineart.crease_threshold = 0.0
ob_point.location = (1.33, -0.3719, -3.224)
ob_point.rotation_euler = (-1.103, 0.9472, -0.1574)
ob_point.lineart.crease_threshold = 0.0
ob_point_001.location = (1.186, -3.163, 5.228)
ob_point_001.lineart.crease_threshold = 0.0
ob_point_002.location = (-4.284, 3.474, 8.488)
ob_point_002.rotation_euler = (-1.783, -0.1739, 0.2831)
ob_point_002.lineart.crease_threshold = 0.0
ob_point_003.location = (-2.89, 0.2415, 5.172)
ob_point_003.rotation_euler = (-0.7729, 1.043, -0.4594)
ob_point_003.lineart.crease_threshold = 0.0

# ---- collection membership
col_collection.objects.link(ob_light)
col_collection.objects.link(ob_camera)
col_collection.objects.link(ob_sphere)
col_collection.objects.link(ob_point)
col_collection.objects.link(ob_point_001)
col_collection.objects.link(ob_point_002)
col_collection.objects.link(ob_point_003)

# ---- scene / render settings (as saved in the file)
scene.camera = ob_camera
scene.frame_start = 1; scene.frame_end = 1; scene.frame_set(1)
scene.render.engine = 'BLENDER_EEVEE_NEXT'
scene.cycles.use_denoising = False
scene.cycles.samples = 128
scene.cycles.sampling_pattern = 'TABULATED_SOBOL'
scene.cycles.use_adaptive_sampling = False
scene.cycles.use_light_tree = False
scene.view_settings.view_transform = 'Filmic'
bpy.context.view_layer.update()
